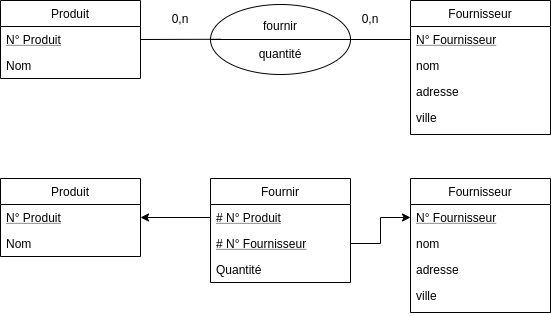

The diagram above was exported from draw.io. Its source (the exported page's mxGraphModel, read from the mxfile embedded in the PNG):
<mxGraphModel dx="676" dy="954" grid="1" gridSize="10" guides="1" tooltips="1" connect="1" arrows="1" fold="1" page="1" pageScale="1" pageWidth="827" pageHeight="1169" math="0" shadow="0">
  <root>
    <mxCell id="0" />
    <mxCell id="1" parent="0" />
    <mxCell id="2" value="Produit" style="swimlane;fontStyle=0;childLayout=stackLayout;horizontal=1;startSize=26;fillColor=none;horizontalStack=0;resizeParent=1;resizeParentMax=0;resizeLast=0;collapsible=1;marginBottom=0;" vertex="1" parent="1">
      <mxGeometry x="1710" y="772" width="140" height="78" as="geometry" />
    </mxCell>
    <mxCell id="3" value="N° Produit" style="text;strokeColor=none;fillColor=none;align=left;verticalAlign=top;spacingLeft=4;spacingRight=4;overflow=hidden;rotatable=0;points=[[0,0.5],[1,0.5]];portConstraint=eastwest;fontStyle=4" vertex="1" parent="2">
      <mxGeometry y="26" width="140" height="26" as="geometry" />
    </mxCell>
    <mxCell id="4" value="Nom" style="text;strokeColor=none;fillColor=none;align=left;verticalAlign=top;spacingLeft=4;spacingRight=4;overflow=hidden;rotatable=0;points=[[0,0.5],[1,0.5]];portConstraint=eastwest;" vertex="1" parent="2">
      <mxGeometry y="52" width="140" height="26" as="geometry" />
    </mxCell>
    <mxCell id="5" value="Fournisseur" style="swimlane;fontStyle=0;childLayout=stackLayout;horizontal=1;startSize=26;fillColor=none;horizontalStack=0;resizeParent=1;resizeParentMax=0;resizeLast=0;collapsible=1;marginBottom=0;" vertex="1" parent="1">
      <mxGeometry x="2120" y="772" width="140" height="134" as="geometry" />
    </mxCell>
    <mxCell id="6" value="N° Fournisseur" style="text;strokeColor=none;fillColor=none;align=left;verticalAlign=top;spacingLeft=4;spacingRight=4;overflow=hidden;rotatable=0;points=[[0,0.5],[1,0.5]];portConstraint=eastwest;fontStyle=4" vertex="1" parent="5">
      <mxGeometry y="26" width="140" height="26" as="geometry" />
    </mxCell>
    <mxCell id="7" value="nom" style="text;strokeColor=none;fillColor=none;align=left;verticalAlign=top;spacingLeft=4;spacingRight=4;overflow=hidden;rotatable=0;points=[[0,0.5],[1,0.5]];portConstraint=eastwest;" vertex="1" parent="5">
      <mxGeometry y="52" width="140" height="26" as="geometry" />
    </mxCell>
    <mxCell id="8" value="adresse" style="text;strokeColor=none;fillColor=none;align=left;verticalAlign=top;spacingLeft=4;spacingRight=4;overflow=hidden;rotatable=0;points=[[0,0.5],[1,0.5]];portConstraint=eastwest;" vertex="1" parent="5">
      <mxGeometry y="78" width="140" height="26" as="geometry" />
    </mxCell>
    <mxCell id="9" value="ville" style="text;strokeColor=none;fillColor=none;spacingLeft=4;spacingRight=4;overflow=hidden;rotatable=0;points=[[0,0.5],[1,0.5]];portConstraint=eastwest;fontSize=12;" vertex="1" parent="5">
      <mxGeometry y="104" width="140" height="30" as="geometry" />
    </mxCell>
    <mxCell id="10" style="edgeStyle=none;rounded=0;orthogonalLoop=1;jettySize=auto;html=1;exitX=1;exitY=0.5;exitDx=0;exitDy=0;entryX=0;entryY=0.5;entryDx=0;entryDy=0;endArrow=none;endFill=0;" edge="1" source="11" target="6" parent="1">
      <mxGeometry relative="1" as="geometry" />
    </mxCell>
    <mxCell id="11" value="fournir&lt;br&gt;&lt;br&gt;quantité" style="ellipse;whiteSpace=wrap;html=1;" vertex="1" parent="1">
      <mxGeometry x="1920" y="776" width="140" height="70" as="geometry" />
    </mxCell>
    <mxCell id="12" style="rounded=0;orthogonalLoop=1;jettySize=auto;html=1;exitX=1;exitY=0.5;exitDx=0;exitDy=0;entryX=0;entryY=0.5;entryDx=0;entryDy=0;endArrow=none;endFill=0;" edge="1" source="11" target="11" parent="1">
      <mxGeometry relative="1" as="geometry" />
    </mxCell>
    <mxCell id="13" style="edgeStyle=none;rounded=0;orthogonalLoop=1;jettySize=auto;html=1;exitX=1;exitY=0.5;exitDx=0;exitDy=0;endArrow=none;endFill=0;" edge="1" source="3" parent="1">
      <mxGeometry relative="1" as="geometry">
        <mxPoint x="1930" y="810.7647058823529" as="targetPoint" />
      </mxGeometry>
    </mxCell>
    <mxCell id="14" value="0,n" style="text;html=1;strokeColor=none;fillColor=none;align=center;verticalAlign=middle;whiteSpace=wrap;rounded=0;" vertex="1" parent="1">
      <mxGeometry x="1870" y="780" width="40" height="20" as="geometry" />
    </mxCell>
    <mxCell id="15" value="0,n" style="text;html=1;strokeColor=none;fillColor=none;align=center;verticalAlign=middle;whiteSpace=wrap;rounded=0;" vertex="1" parent="1">
      <mxGeometry x="2060" y="780" width="40" height="20" as="geometry" />
    </mxCell>
    <mxCell id="16" value="Produit" style="swimlane;fontStyle=0;childLayout=stackLayout;horizontal=1;startSize=26;fillColor=none;horizontalStack=0;resizeParent=1;resizeParentMax=0;resizeLast=0;collapsible=1;marginBottom=0;" vertex="1" parent="1">
      <mxGeometry x="1710" y="950" width="140" height="78" as="geometry" />
    </mxCell>
    <mxCell id="17" value="N° Produit" style="text;strokeColor=none;fillColor=none;align=left;verticalAlign=top;spacingLeft=4;spacingRight=4;overflow=hidden;rotatable=0;points=[[0,0.5],[1,0.5]];portConstraint=eastwest;fontStyle=4" vertex="1" parent="16">
      <mxGeometry y="26" width="140" height="26" as="geometry" />
    </mxCell>
    <mxCell id="18" value="Nom" style="text;strokeColor=none;fillColor=none;align=left;verticalAlign=top;spacingLeft=4;spacingRight=4;overflow=hidden;rotatable=0;points=[[0,0.5],[1,0.5]];portConstraint=eastwest;" vertex="1" parent="16">
      <mxGeometry y="52" width="140" height="26" as="geometry" />
    </mxCell>
    <mxCell id="19" value="Fournisseur" style="swimlane;fontStyle=0;childLayout=stackLayout;horizontal=1;startSize=26;fillColor=none;horizontalStack=0;resizeParent=1;resizeParentMax=0;resizeLast=0;collapsible=1;marginBottom=0;" vertex="1" parent="1">
      <mxGeometry x="2120" y="950" width="140" height="134" as="geometry" />
    </mxCell>
    <mxCell id="20" value="N° Fournisseur" style="text;strokeColor=none;fillColor=none;align=left;verticalAlign=top;spacingLeft=4;spacingRight=4;overflow=hidden;rotatable=0;points=[[0,0.5],[1,0.5]];portConstraint=eastwest;fontStyle=4" vertex="1" parent="19">
      <mxGeometry y="26" width="140" height="26" as="geometry" />
    </mxCell>
    <mxCell id="21" value="nom" style="text;strokeColor=none;fillColor=none;align=left;verticalAlign=top;spacingLeft=4;spacingRight=4;overflow=hidden;rotatable=0;points=[[0,0.5],[1,0.5]];portConstraint=eastwest;" vertex="1" parent="19">
      <mxGeometry y="52" width="140" height="26" as="geometry" />
    </mxCell>
    <mxCell id="22" value="adresse" style="text;strokeColor=none;fillColor=none;align=left;verticalAlign=top;spacingLeft=4;spacingRight=4;overflow=hidden;rotatable=0;points=[[0,0.5],[1,0.5]];portConstraint=eastwest;" vertex="1" parent="19">
      <mxGeometry y="78" width="140" height="26" as="geometry" />
    </mxCell>
    <mxCell id="23" value="ville" style="text;strokeColor=none;fillColor=none;spacingLeft=4;spacingRight=4;overflow=hidden;rotatable=0;points=[[0,0.5],[1,0.5]];portConstraint=eastwest;fontSize=12;" vertex="1" parent="19">
      <mxGeometry y="104" width="140" height="30" as="geometry" />
    </mxCell>
    <mxCell id="24" value="Fournir" style="swimlane;fontStyle=0;childLayout=stackLayout;horizontal=1;startSize=26;fillColor=none;horizontalStack=0;resizeParent=1;resizeParentMax=0;resizeLast=0;collapsible=1;marginBottom=0;" vertex="1" parent="1">
      <mxGeometry x="1920" y="950" width="140" height="104" as="geometry" />
    </mxCell>
    <mxCell id="25" value="# N° Produit" style="text;strokeColor=none;fillColor=none;align=left;verticalAlign=top;spacingLeft=4;spacingRight=4;overflow=hidden;rotatable=0;points=[[0,0.5],[1,0.5]];portConstraint=eastwest;fontStyle=4" vertex="1" parent="24">
      <mxGeometry y="26" width="140" height="26" as="geometry" />
    </mxCell>
    <mxCell id="26" value="# N° Fournisseur" style="text;strokeColor=none;fillColor=none;align=left;verticalAlign=top;spacingLeft=4;spacingRight=4;overflow=hidden;rotatable=0;points=[[0,0.5],[1,0.5]];portConstraint=eastwest;fontStyle=4" vertex="1" parent="24">
      <mxGeometry y="52" width="140" height="26" as="geometry" />
    </mxCell>
    <mxCell id="27" value="Quantité" style="text;strokeColor=none;fillColor=none;align=left;verticalAlign=top;spacingLeft=4;spacingRight=4;overflow=hidden;rotatable=0;points=[[0,0.5],[1,0.5]];portConstraint=eastwest;" vertex="1" parent="24">
      <mxGeometry y="78" width="140" height="26" as="geometry" />
    </mxCell>
    <mxCell id="28" style="edgeStyle=orthogonalEdgeStyle;rounded=0;orthogonalLoop=1;jettySize=auto;html=1;exitX=1;exitY=0.5;exitDx=0;exitDy=0;entryX=0;entryY=0.5;entryDx=0;entryDy=0;endArrow=classic;endFill=1;" edge="1" source="26" target="20" parent="1">
      <mxGeometry relative="1" as="geometry" />
    </mxCell>
    <mxCell id="29" style="edgeStyle=orthogonalEdgeStyle;rounded=0;orthogonalLoop=1;jettySize=auto;html=1;exitX=0;exitY=0.5;exitDx=0;exitDy=0;entryX=1;entryY=0.5;entryDx=0;entryDy=0;endArrow=classic;endFill=1;" edge="1" source="25" target="17" parent="1">
      <mxGeometry relative="1" as="geometry" />
    </mxCell>
  </root>
</mxGraphModel>